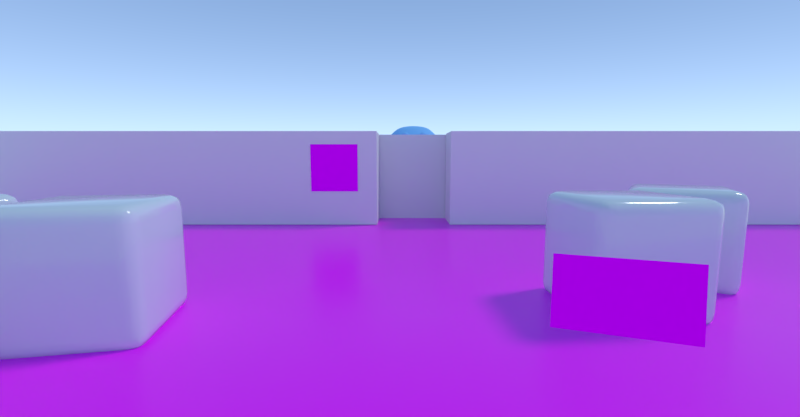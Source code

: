 # Source: ui_script3d.blend  (saved by Blender 2.93.20; exported with 4.5.12 LTS)
import bpy
from mathutils import Matrix  # noqa: F401  (used for matrix-valued properties, if any)

bpy.ops.wm.read_factory_settings(use_empty=True)
scene = bpy.context.scene
scene.name = 'Scene'

# ---- collections
col_collection_1 = bpy.data.collections.new('Collection 1'); scene.collection.children.link(col_collection_1)

# ---- images (referenced by path relative to the original .blend; pixels are not part of the script)
import os
ASSET_DIR = os.environ.get("B2B_ASSET_DIR", "")  # directory of the original .blend (textures are referenced by path, not embedded)
HERE = os.path.dirname(os.path.abspath(__file__))  # packed textures are extracted next to this script under _unpacked/

def load_image(name, relpath, width, height, colorspace="sRGB"):
    """Load a texture the original file referenced (path relative to the .blend, or extracted next to this script)."""
    p = next((c for c in (os.path.join(HERE, relpath), os.path.join(ASSET_DIR, relpath)) if relpath and os.path.exists(c)), "")
    if p:
        img = bpy.data.images.load(p, check_existing=True)
        img.name = name
    else:  # same state as the original file: an image datablock whose file is absent (Cycles renders it pink)
        img = bpy.data.images.new(name, width, height)
        img.source = "FILE"
        img.filepath = "//" + (relpath or name)
    img.colorspace_settings.name = colorspace
    return img
img_checker_png = load_image('checker.png', 'checker.png', 1024, 1024, 'sRGB')
img_checker_rough_png = load_image('checker_rough.png', 'checker_rough.png', 1024, 1024, 'sRGB')
img_dummy_jpg = load_image('dummy.jpg', 'Assets/dummy.jpg', 1024, 1024, 'sRGB')
img_test_hdr = load_image('test.hdr', 'test.hdr', 1024, 1024, 'Linear Rec.709')

# ---- materials (node trees are filled in below, after node groups)
mat_material_001 = bpy.data.materials.new('Material.001')
mat_material_001.alpha_threshold = 0.0
mat_material_001.use_transparent_shadow = False
mat_material_001.roughness = 0.5
mat_materialui = bpy.data.materials.new('MaterialUI')
mat_materialui.alpha_threshold = 0.0
mat_materialui.use_transparent_shadow = False
mat_materialui.roughness = 0.5
mat_cube = bpy.data.materials.new('Cube')
mat_cube.alpha_threshold = 0.0
mat_cube.use_transparent_shadow = False
mat_cube.roughness = 0.5
mat_material_005 = bpy.data.materials.new('Material.005')
mat_material_005.alpha_threshold = 0.0
mat_material_005.use_transparent_shadow = False
mat_material_005.roughness = 0.5
mat_material = bpy.data.materials.new('Material')
mat_material.alpha_threshold = 0.0
mat_material.use_transparent_shadow = False
mat_material.roughness = 0.5

# ---- material node trees
mat_material_001.use_nodes = True; mat_material_001.node_tree.nodes.clear()
_N = mat_material_001.node_tree.nodes; _L = mat_material_001.node_tree.links
n0 = _N.new('ShaderNodeOutputMaterial'); n0.name = 'Material Output'; n0.location = (300, 300)
n1 = _N.new('ShaderNodeBsdfDiffuse'); n1.name = 'Diffuse BSDF'; n1.location = (10, 300)
n1.inputs[0].default_value = (0.2662, 0.6072, 1.0, 1.0)
_L.new(n1.outputs[0], n0.inputs[0])
n0.is_active_output = True
mat_materialui.use_nodes = True; mat_materialui.node_tree.nodes.clear()
_N = mat_materialui.node_tree.nodes; _L = mat_materialui.node_tree.links
n0 = _N.new('ShaderNodeOutputMaterial'); n0.name = 'Material Output'; n0.location = (300, 300)
n1 = _N.new('ShaderNodeBsdfDiffuse'); n1.name = 'Diffuse BSDF'; n1.location = (10, 300)
n2 = _N.new('ShaderNodeTexImage'); n2.name = 'Image Texture'; n2.location = (-353, 336)
_L.new(n1.outputs[0], n0.inputs[0])
_L.new(n2.outputs[0], n1.inputs[0])
n0.is_active_output = True
mat_cube.use_nodes = True; mat_cube.node_tree.nodes.clear()
_N = mat_cube.node_tree.nodes; _L = mat_cube.node_tree.links
n0 = _N.new('ShaderNodeOutputMaterial'); n0.name = 'Material Output'; n0.location = (300, 300)
n1 = _N.new('ShaderNodeBsdfPrincipled'); n1.name = 'Principled BSDF'; n1.location = (-81, 422)
n1.distribution = 'GGX'
n1.subsurface_method = 'BURLEY'
n1.inputs[0].default_value = (0.7033, 0.776, 0.7991, 1.0)
n1.inputs[2].default_value = 0.1
n1.inputs[3].default_value = 1.45
n1.inputs[27].default_value = (0.0, 0.0, 0.0, 1.0)
n1.inputs[28].default_value = 1.0
_L.new(n1.outputs[0], n0.inputs[0])
n0.is_active_output = True
mat_material_005.use_nodes = True; mat_material_005.node_tree.nodes.clear()
_N = mat_material_005.node_tree.nodes; _L = mat_material_005.node_tree.links
n0 = _N.new('ShaderNodeTexImage'); n0.name = 'Image Texture.001'; n0.location = (-438, 265)
n0.width = 165
n0.image = img_checker_png
n0.interpolation = 'Smart'
n1 = _N.new('ShaderNodeBsdfPrincipled'); n1.name = 'Principled BSDF'; n1.location = (-5, 343)
n1.distribution = 'GGX'
n1.subsurface_method = 'BURLEY'
n1.inputs[3].default_value = 1.45
n1.inputs[27].default_value = (0.0, 0.0, 0.0, 1.0)
n1.inputs[28].default_value = 1.0
n2 = _N.new('ShaderNodeOutputMaterial'); n2.name = 'Material Output'; n2.location = (308, 370)
n3 = _N.new('ShaderNodeTexImage'); n3.name = 'Image Texture'; n3.location = (-249, 107)
n3.width = 156
n3.image = img_checker_rough_png
n3.interpolation = 'Smart'
_L.new(n0.outputs[0], n1.inputs[0])
_L.new(n3.outputs[0], n1.inputs[2])
_L.new(n1.outputs[0], n2.inputs[0])
n2.is_active_output = True
mat_material.use_nodes = True; mat_material.node_tree.nodes.clear()
_N = mat_material.node_tree.nodes; _L = mat_material.node_tree.links
n0 = _N.new('ShaderNodeOutputMaterial'); n0.name = 'Material Output'; n0.location = (300, 300)
n1 = _N.new('ShaderNodeBsdfDiffuse'); n1.name = 'Diffuse BSDF'; n1.location = (10, 300)
n2 = _N.new('ShaderNodeTexImage'); n2.name = 'Image Texture'; n2.location = (-203, 311)
n2.width = 140
n2.image = img_dummy_jpg
_L.new(n1.outputs[0], n0.inputs[0])
_L.new(n2.outputs[0], n1.inputs[0])
n0.is_active_output = True

# ---- world
world_world = bpy.data.worlds.new('World'); scene.world = world_world
world_world.use_nodes = True; world_world.node_tree.nodes.clear()
_N = world_world.node_tree.nodes; _L = world_world.node_tree.links
n0 = _N.new('ShaderNodeOutputWorld'); n0.name = 'World Output'; n0.location = (300, 300)
n1 = _N.new('ShaderNodeBackground'); n1.name = 'Background'; n1.location = (10, 300)
n1.inputs[1].default_value = 4.0
n2 = _N.new('ShaderNodeTexEnvironment'); n2.name = 'Environment Texture'; n2.location = (-291, 79)
n2.width = 140
n2.image = img_test_hdr
n3 = _N.new('ShaderNodeTexSky'); n3.name = 'Sky Texture'; n3.location = (-288, 343)
n3.sky_type = 'HOSEK_WILKIE'
n3.sun_elevation = 1.571
_L.new(n1.outputs[0], n0.inputs[0])
_L.new(n3.outputs[0], n1.inputs[0])
n0.is_active_output = True
world_world.color = (0.05088, 0.05088, 0.05088)
world_world.use_sun_shadow = False
world_world.sun_shadow_jitter_overblur = 0.0
world_world.cycles.sampling_method = 'MANUAL'

# ---- cameras
cam_camera = bpy.data.cameras.new('Camera')
cam_camera.clip_end = 100.0
cam_camera.lens = 16.0
cam_camera.sensor_width = 32.0
cam_camera.sensor_height = 18.0
cam_camera.ortho_scale = 7.314
cam_camera.dof.focus_distance = 0.0
cam_camera.dof.aperture_fstop = 128.0

# ---- lights
light_lamp = bpy.data.lights.new('Lamp', 'SUN')
light_lamp.transmission_factor = 0.0
light_lamp.cutoff_distance = 30.0
light_lamp.angle = 0.1993
light_lamp.energy = 1.0
light_lamp.shadow_buffer_clip_start = 1.001
light_lamp.shadow_soft_size = 0.1
light_lamp.shadow_cascade_max_distance = 1000.0

# ---- meshes
me_suzanne = bpy.data.meshes.new('Suzanne')
me_suzanne.from_pydata([(0.4375, -0.7656, 0.1641), (-0.4375, -0.7656, 0.1641), (0.5, -0.6875, 0.09375), (-0.5, -0.6875, 0.09375), (0.5469, -0.5781, 0.05469), (-0.5469, -0.5781, 0.05469), (0.3516, -0.6172, -0.02344), (-0.3516, -0.6172, -0.02344), (0.3516, -0.7188, 0.03125), (-0.3516, -0.7188, 0.03125), (0.3516, -0.7812, 0.1328), (-0.3516, -0.7812, 0.1328), (0.2734, -0.7969, 0.1641), (-0.2734, -0.7969, 0.1641), (0.2031, -0.7422, 0.09375), (-0.2031, -0.7422, 0.09375), (0.1562, -0.6484, 0.05469), (-0.1562, -0.6484, 0.05469), (0.07812, -0.6562, 0.2422), (-0.07812, -0.6562, 0.2422), (0.1406, -0.7422, 0.2422), (-0.1406, -0.7422, 0.2422), (0.2422, -0.7969, 0.2422), (-0.2422, -0.7969, 0.2422), (0.2734, -0.7969, 0.3281), (-0.2734, -0.7969, 0.3281), (0.2031, -0.7422, 0.3906), (-0.2031, -0.7422, 0.3906), (0.1562, -0.6484, 0.4375), (-0.1562, -0.6484, 0.4375), (0.3516, -0.6172, 0.5156), (-0.3516, -0.6172, 0.5156), (0.3516, -0.7188, 0.4531), (-0.3516, -0.7188, 0.4531), (0.3516, -0.7812, 0.3594), (-0.3516, -0.7812, 0.3594), (0.4375, -0.7656, 0.3281), (-0.4375, -0.7656, 0.3281), (0.5, -0.6875, 0.3906), (-0.5, -0.6875, 0.3906), (0.5469, -0.5781, 0.4375), (-0.5469, -0.5781, 0.4375), (0.625, -0.5625, 0.2422), (-0.625, -0.5625, 0.2422), (0.5625, -0.6719, 0.2422), (-0.5625, -0.6719, 0.2422), (0.4688, -0.7578, 0.2422), (-0.4688, -0.7578, 0.2422), (0.4766, -0.7734, 0.2422), (-0.4766, -0.7734, 0.2422), (0.4453, -0.7812, 0.3359), (-0.4453, -0.7812, 0.3359), (0.3516, -0.8047, 0.375), (-0.3516, -0.8047, 0.375), (0.2656, -0.8203, 0.3359), (-0.2656, -0.8203, 0.3359), (0.2266, -0.8203, 0.2422), (-0.2266, -0.8203, 0.2422), (0.2656, -0.8203, 0.1562), (-0.2656, -0.8203, 0.1562), (0.3516, -0.8281, 0.2422), (-0.3516, -0.8281, 0.2422), (0.3516, -0.8047, 0.1172), (-0.3516, -0.8047, 0.1172), (0.4453, -0.7812, 0.1562), (-0.4453, -0.7812, 0.1562), (0.0, -0.7422, 0.4297), (0.0, -0.8203, 0.3516), (0.0, -0.7344, -0.6797), (0.0, -0.7812, -0.3203), (0.0, -0.7969, -0.1875), (0.0, -0.7188, -0.7734), (0.0, -0.6016, 0.4062), (0.0, -0.5703, 0.5703), (0.0, 0.5469, 0.8984), (0.0, 0.8516, 0.5625), (0.0, 0.8281, 0.07031), (0.0, 0.3516, -0.3828), (0.2031, -0.5625, -0.1875), (-0.2031, -0.5625, -0.1875), (0.3125, -0.5703, -0.4375), (-0.3125, -0.5703, -0.4375), (0.3516, -0.5703, -0.6953), (-0.3516, -0.5703, -0.6953), (0.3672, -0.5312, -0.8906), (-0.3672, -0.5312, -0.8906), (0.3281, -0.5234, -0.9453), (-0.3281, -0.5234, -0.9453), (0.1797, -0.5547, -0.9688), (-0.1797, -0.5547, -0.9688), (0.0, -0.5781, -0.9844), (0.4375, -0.5312, -0.1406), (-0.4375, -0.5312, -0.1406), (0.6328, -0.5391, -0.03906), (-0.6328, -0.5391, -0.03906), (0.8281, -0.4453, 0.1484), (-0.8281, -0.4453, 0.1484), (0.8594, -0.5938, 0.4297), (-0.8594, -0.5938, 0.4297), (0.7109, -0.625, 0.4844), (-0.7109, -0.625, 0.4844), (0.4922, -0.6875, 0.6016), (-0.4922, -0.6875, 0.6016), (0.3203, -0.7344, 0.7578), (-0.3203, -0.7344, 0.7578), (0.1562, -0.7578, 0.7188), (-0.1562, -0.7578, 0.7188), (0.0625, -0.75, 0.4922), (-0.0625, -0.75, 0.4922), (0.1641, -0.7734, 0.4141), (-0.1641, -0.7734, 0.4141), (0.125, -0.7656, 0.3047), (-0.125, -0.7656, 0.3047), (0.2031, -0.7422, 0.09375), (-0.2031, -0.7422, 0.09375), (0.375, -0.7031, 0.01562), (-0.375, -0.7031, 0.01562), (0.4922, -0.6719, 0.0625), (-0.4922, -0.6719, 0.0625), (0.625, -0.6484, 0.1875), (-0.625, -0.6484, 0.1875), (0.6406, -0.6484, 0.2969), (-0.6406, -0.6484, 0.2969), (0.6016, -0.6641, 0.375), (-0.6016, -0.6641, 0.375), (0.4297, -0.7188, 0.4375), (-0.4297, -0.7188, 0.4375), (0.25, -0.7578, 0.4688), (-0.25, -0.7578, 0.4688), (0.0, -0.7344, -0.7656), (0.1094, -0.7344, -0.7188), (-0.1094, -0.7344, -0.7188), (0.1172, -0.7109, -0.8359), (-0.1172, -0.7109, -0.8359), (0.0625, -0.6953, -0.8828), (-0.0625, -0.6953, -0.8828), (0.0, -0.6875, -0.8906), (0.0, -0.75, -0.1953), (0.0, -0.7422, -0.1406), (0.1016, -0.7422, -0.1484), (-0.1016, -0.7422, -0.1484), (0.125, -0.75, -0.2266), (-0.125, -0.75, -0.2266), (0.08594, -0.7422, -0.2891), (-0.08594, -0.7422, -0.2891), (0.3984, -0.6719, -0.04688), (-0.3984, -0.6719, -0.04688), (0.6172, -0.625, 0.05469), (-0.6172, -0.625, 0.05469), (0.7266, -0.6016, 0.2031), (-0.7266, -0.6016, 0.2031), (0.7422, -0.6562, 0.375), (-0.7422, -0.6562, 0.375), (0.6875, -0.7266, 0.4141), (-0.6875, -0.7266, 0.4141), (0.4375, -0.7969, 0.5469), (-0.4375, -0.7969, 0.5469), (0.3125, -0.8359, 0.6406), (-0.3125, -0.8359, 0.6406), (0.2031, -0.8516, 0.6172), (-0.2031, -0.8516, 0.6172), (0.1016, -0.8438, 0.4297), (-0.1016, -0.8438, 0.4297), (0.125, -0.8125, -0.1016), (-0.125, -0.8125, -0.1016), (0.2109, -0.7109, -0.4453), (-0.2109, -0.7109, -0.4453), (0.25, -0.6875, -0.7031), (-0.25, -0.6875, -0.7031), (0.2656, -0.6641, -0.8203), (-0.2656, -0.6641, -0.8203), (0.2344, -0.6328, -0.9141), (-0.2344, -0.6328, -0.9141), (0.1641, -0.6328, -0.9297), (-0.1641, -0.6328, -0.9297), (0.0, -0.6406, -0.9453), (0.0, -0.7266, 0.04688), (0.0, -0.7656, 0.2109), (0.3281, -0.7422, 0.4766), (-0.3281, -0.7422, 0.4766), (0.1641, -0.75, 0.1406), (-0.1641, -0.75, 0.1406), (0.1328, -0.7578, 0.2109), (-0.1328, -0.7578, 0.2109), (0.1172, -0.7344, -0.6875), (-0.1172, -0.7344, -0.6875), (0.07812, -0.75, -0.4453), (-0.07812, -0.75, -0.4453), (0.0, -0.75, -0.4453), (0.0, -0.7422, -0.3281), (0.09375, -0.7812, -0.2734), (-0.09375, -0.7812, -0.2734), (0.1328, -0.7969, -0.2266), (-0.1328, -0.7969, -0.2266), (0.1094, -0.7812, -0.1328), (-0.1094, -0.7812, -0.1328), (0.03906, -0.7812, -0.125), (-0.03906, -0.7812, -0.125), (0.0, -0.8281, -0.2031), (0.04688, -0.8125, -0.1484), (-0.04688, -0.8125, -0.1484), (0.09375, -0.8125, -0.1562), (-0.09375, -0.8125, -0.1562), (0.1094, -0.8281, -0.2266), (-0.1094, -0.8281, -0.2266), (0.07812, -0.8047, -0.25), (-0.07812, -0.8047, -0.25), (0.0, -0.8047, -0.2891), (0.2578, -0.5547, -0.3125), (-0.2578, -0.5547, -0.3125), (0.1641, -0.7109, -0.2422), (-0.1641, -0.7109, -0.2422), (0.1797, -0.7109, -0.3125), (-0.1797, -0.7109, -0.3125), (0.2344, -0.5547, -0.25), (-0.2344, -0.5547, -0.25), (0.0, -0.6875, -0.875), (0.04688, -0.6875, -0.8672), (-0.04688, -0.6875, -0.8672), (0.09375, -0.7109, -0.8203), (-0.09375, -0.7109, -0.8203), (0.09375, -0.7266, -0.7422), (-0.09375, -0.7266, -0.7422), (0.0, -0.6562, -0.7812), (0.09375, -0.6641, -0.75), (-0.09375, -0.6641, -0.75), (0.09375, -0.6406, -0.8125), (-0.09375, -0.6406, -0.8125), (0.04688, -0.6328, -0.8516), (-0.04688, -0.6328, -0.8516), (0.0, -0.6328, -0.8594), (0.1719, -0.7812, 0.2188), (-0.1719, -0.7812, 0.2188), (0.1875, -0.7734, 0.1562), (-0.1875, -0.7734, 0.1562), (0.3359, -0.7578, 0.4297), (-0.3359, -0.7578, 0.4297), (0.2734, -0.7734, 0.4219), (-0.2734, -0.7734, 0.4219), (0.4219, -0.7734, 0.3984), (-0.4219, -0.7734, 0.3984), (0.5625, -0.6953, 0.3516), (-0.5625, -0.6953, 0.3516), (0.5859, -0.6875, 0.2891), (-0.5859, -0.6875, 0.2891), (0.5781, -0.6797, 0.1953), (-0.5781, -0.6797, 0.1953), (0.4766, -0.7188, 0.1016), (-0.4766, -0.7188, 0.1016), (0.375, -0.7422, 0.0625), (-0.375, -0.7422, 0.0625), (0.2266, -0.7812, 0.1094), (-0.2266, -0.7812, 0.1094), (0.1797, -0.7812, 0.2969), (-0.1797, -0.7812, 0.2969), (0.2109, -0.7812, 0.375), (-0.2109, -0.7812, 0.375), (0.2344, -0.7578, 0.3594), (-0.2344, -0.7578, 0.3594), (0.1953, -0.7578, 0.2969), (-0.1953, -0.7578, 0.2969), (0.2422, -0.7578, 0.125), (-0.2422, -0.7578, 0.125), (0.375, -0.7266, 0.08594), (-0.375, -0.7266, 0.08594), (0.4609, -0.7031, 0.1172), (-0.4609, -0.7031, 0.1172), (0.5469, -0.6719, 0.2109), (-0.5469, -0.6719, 0.2109), (0.5547, -0.6719, 0.2812), (-0.5547, -0.6719, 0.2812), (0.5312, -0.6797, 0.3359), (-0.5312, -0.6797, 0.3359), (0.4141, -0.75, 0.3906), (-0.4141, -0.75, 0.3906), (0.2812, -0.7656, 0.3984), (-0.2812, -0.7656, 0.3984), (0.3359, -0.75, 0.4062), (-0.3359, -0.75, 0.4062), (0.2031, -0.75, 0.1719), (-0.2031, -0.75, 0.1719), (0.1953, -0.75, 0.2266), (-0.1953, -0.75, 0.2266), (0.1094, -0.6094, 0.4609), (-0.1094, -0.6094, 0.4609), (0.1953, -0.6172, 0.6641), (-0.1953, -0.6172, 0.6641), (0.3359, -0.5938, 0.6875), (-0.3359, -0.5938, 0.6875), (0.4844, -0.5547, 0.5547), (-0.4844, -0.5547, 0.5547), (0.6797, -0.4922, 0.4531), (-0.6797, -0.4922, 0.4531), (0.7969, -0.4609, 0.4062), (-0.7969, -0.4609, 0.4062), (0.7734, -0.375, 0.1641), (-0.7734, -0.375, 0.1641), (0.6016, -0.4141, 0.0), (-0.6016, -0.4141, 0.0), (0.4375, -0.4688, -0.09375), (-0.4375, -0.4688, -0.09375), (0.0, -0.2891, 0.8984), (0.0, 0.07812, 0.9844), (0.0, 0.6719, -0.1953), (0.0, -0.1875, -0.4609), (0.0, -0.4609, -0.9766), (0.0, -0.3438, -0.8047), (0.0, -0.3203, -0.5703), (0.0, -0.2812, -0.4844), (0.8516, -0.05469, 0.2344), (-0.8516, -0.05469, 0.2344), (0.8594, 0.04688, 0.3203), (-0.8594, 0.04688, 0.3203), (0.7734, 0.4375, 0.2656), (-0.7734, 0.4375, 0.2656), (0.4609, 0.7031, 0.4375), (-0.4609, 0.7031, 0.4375), (0.7344, -0.07031, -0.04688), (-0.7344, -0.07031, -0.04688), (0.5938, 0.1641, -0.125), (-0.5938, 0.1641, -0.125), (0.6406, 0.4297, -0.007812), (-0.6406, 0.4297, -0.007812), (0.3359, 0.6641, 0.05469), (-0.3359, 0.6641, 0.05469), (0.2344, -0.4062, -0.3516), (-0.2344, -0.4062, -0.3516), (0.1797, -0.2578, -0.4141), (-0.1797, -0.2578, -0.4141), (0.2891, -0.3828, -0.7109), (-0.2891, -0.3828, -0.7109), (0.25, -0.3906, -0.5), (-0.25, -0.3906, -0.5), (0.3281, -0.3984, -0.9141), (-0.3281, -0.3984, -0.9141), (0.1406, -0.3672, -0.7578), (-0.1406, -0.3672, -0.7578), (0.125, -0.3594, -0.5391), (-0.125, -0.3594, -0.5391), (0.1641, -0.4375, -0.9453), (-0.1641, -0.4375, -0.9453), (0.2188, -0.4297, -0.2812), (-0.2188, -0.4297, -0.2812), (0.2109, -0.4688, -0.2266), (-0.2109, -0.4688, -0.2266), (0.2031, -0.5, -0.1719), (-0.2031, -0.5, -0.1719), (0.2109, -0.1641, -0.3906), (-0.2109, -0.1641, -0.3906), (0.2969, 0.2656, -0.3125), (-0.2969, 0.2656, -0.3125), (0.3438, 0.5391, -0.1484), (-0.3438, 0.5391, -0.1484), (0.4531, 0.3828, 0.8672), (-0.4531, 0.3828, 0.8672), (0.4531, 0.07031, 0.9297), (-0.4531, 0.07031, 0.9297), (0.4531, -0.2344, 0.8516), (-0.4531, -0.2344, 0.8516), (0.4609, -0.4297, 0.5234), (-0.4609, -0.4297, 0.5234), (0.7266, -0.3359, 0.4062), (-0.7266, -0.3359, 0.4062), (0.6328, -0.2812, 0.4531), (-0.6328, -0.2812, 0.4531), (0.6406, -0.05469, 0.7031), (-0.6406, -0.05469, 0.7031), (0.7969, -0.125, 0.5625), (-0.7969, -0.125, 0.5625), (0.7969, 0.1172, 0.6172), (-0.7969, 0.1172, 0.6172), (0.6406, 0.1953, 0.75), (-0.6406, 0.1953, 0.75), (0.6406, 0.4453, 0.6797), (-0.6406, 0.4453, 0.6797), (0.7969, 0.3594, 0.5391), (-0.7969, 0.3594, 0.5391), (0.6172, 0.5859, 0.3281), (-0.6172, 0.5859, 0.3281), (0.4844, 0.5469, 0.02344), (-0.4844, 0.5469, 0.02344), (0.8203, 0.2031, 0.3281), (-0.8203, 0.2031, 0.3281), (0.4062, -0.1484, -0.1719), (-0.4062, -0.1484, -0.1719), (0.4297, 0.2109, -0.1953), (-0.4297, 0.2109, -0.1953), (0.8906, 0.2344, 0.4062), (-0.8906, 0.2344, 0.4062), (0.7734, 0.125, -0.1406), (-0.7734, 0.125, -0.1406), (1.039, 0.3281, -0.1016), (-1.039, 0.3281, -0.1016), (1.281, 0.4297, 0.05469), (-1.281, 0.4297, 0.05469), (1.352, 0.4219, 0.3203), (-1.352, 0.4219, 0.3203), (1.234, 0.4219, 0.5078), (-1.234, 0.4219, 0.5078), (1.023, 0.3125, 0.4766), (-1.023, 0.3125, 0.4766), (1.016, 0.2891, 0.4141), (-1.016, 0.2891, 0.4141), (1.188, 0.3906, 0.4375), (-1.188, 0.3906, 0.4375), (1.266, 0.4062, 0.2891), (-1.266, 0.4062, 0.2891), (1.211, 0.4062, 0.07812), (-1.211, 0.4062, 0.07812), (1.031, 0.3047, -0.03906), (-1.031, 0.3047, -0.03906), (0.8281, 0.1328, -0.07031), (-0.8281, 0.1328, -0.07031), (0.9219, 0.2188, 0.3594), (-0.9219, 0.2188, 0.3594), (0.9453, 0.2891, 0.3047), (-0.9453, 0.2891, 0.3047), (0.8828, 0.2109, -0.02344), (-0.8828, 0.2109, -0.02344), (1.039, 0.3672, 0.0), (-1.039, 0.3672, 0.0), (1.188, 0.4453, 0.09375), (-1.188, 0.4453, 0.09375), (1.234, 0.4453, 0.25), (-1.234, 0.4453, 0.25), (1.172, 0.4375, 0.3594), (-1.172, 0.4375, 0.3594), (1.023, 0.3594, 0.3438), (-1.023, 0.3594, 0.3438), (0.8438, 0.2109, 0.2891), (-0.8438, 0.2109, 0.2891), (0.8359, 0.2734, 0.1719), (-0.8359, 0.2734, 0.1719), (0.7578, 0.2734, 0.09375), (-0.7578, 0.2734, 0.09375), (0.8203, 0.2734, 0.08594), (-0.8203, 0.2734, 0.08594), (0.8438, 0.2734, 0.01562), (-0.8438, 0.2734, 0.01562), (0.8125, 0.2734, -0.01562), (-0.8125, 0.2734, -0.01562), (0.7266, 0.07031, 0.0), (-0.7266, 0.07031, 0.0), (0.7188, 0.1719, -0.02344), (-0.7188, 0.1719, -0.02344), (0.7188, 0.1875, 0.03906), (-0.7188, 0.1875, 0.03906), (0.7969, 0.2109, 0.2031), (-0.7969, 0.2109, 0.2031), (0.8906, 0.2656, 0.2422), (-0.8906, 0.2656, 0.2422), (0.8906, 0.3203, 0.2344), (-0.8906, 0.3203, 0.2344), (0.8125, 0.3203, -0.01562), (-0.8125, 0.3203, -0.01562), (0.8516, 0.3203, 0.01562), (-0.8516, 0.3203, 0.01562), (0.8281, 0.3203, 0.07812), (-0.8281, 0.3203, 0.07812), (0.7656, 0.3203, 0.09375), (-0.7656, 0.3203, 0.09375), (0.8438, 0.3203, 0.1719), (-0.8438, 0.3203, 0.1719), (1.039, 0.4141, 0.3281), (-1.039, 0.4141, 0.3281), (1.188, 0.4844, 0.3438), (-1.188, 0.4844, 0.3438), (1.258, 0.4922, 0.2422), (-1.258, 0.4922, 0.2422), (1.211, 0.4844, 0.08594), (-1.211, 0.4844, 0.08594), (1.047, 0.4219, 0.0), (-1.047, 0.4219, 0.0), (0.8828, 0.2656, -0.01562), (-0.8828, 0.2656, -0.01562), (0.9531, 0.3438, 0.2891), (-0.9531, 0.3438, 0.2891), (0.8906, 0.3281, 0.1094), (-0.8906, 0.3281, 0.1094), (0.9375, 0.3359, 0.0625), (-0.9375, 0.3359, 0.0625), (1.0, 0.3672, 0.125), (-1.0, 0.3672, 0.125), (0.9609, 0.3516, 0.1719), (-0.9609, 0.3516, 0.1719), (1.016, 0.375, 0.2344), (-1.016, 0.375, 0.2344), (1.055, 0.3828, 0.1875), (-1.055, 0.3828, 0.1875), (1.109, 0.3906, 0.2109), (-1.109, 0.3906, 0.2109), (1.086, 0.3906, 0.2734), (-1.086, 0.3906, 0.2734), (1.023, 0.4844, 0.4375), (-1.023, 0.4844, 0.4375), (1.25, 0.5469, 0.4688), (-1.25, 0.5469, 0.4688), (1.367, 0.5, 0.2969), (-1.367, 0.5, 0.2969), (1.312, 0.5312, 0.05469), (-1.312, 0.5312, 0.05469), (1.039, 0.4922, -0.08594), (-1.039, 0.4922, -0.08594), (0.7891, 0.3281, -0.125), (-0.7891, 0.3281, -0.125), (0.8594, 0.3828, 0.3828), (-0.8594, 0.3828, 0.3828)], [], [(46, 0, 2, 44), (3, 1, 47, 45), (44, 2, 4, 42), (5, 3, 45, 43), (2, 8, 6, 4), (7, 9, 3, 5), (0, 10, 8, 2), (9, 11, 1, 3), (10, 12, 14, 8), (15, 13, 11, 9), (8, 14, 16, 6), (17, 15, 9, 7), (14, 20, 18, 16), (19, 21, 15, 17), (12, 22, 20, 14), (21, 23, 13, 15), (22, 24, 26, 20), (27, 25, 23, 21), (20, 26, 28, 18), (29, 27, 21, 19), (26, 32, 30, 28), (31, 33, 27, 29), (24, 34, 32, 26), (33, 35, 25, 27), (34, 36, 38, 32), (39, 37, 35, 33), (32, 38, 40, 30), (41, 39, 33, 31), (38, 44, 42, 40), (43, 45, 39, 41), (36, 46, 44, 38), (45, 47, 37, 39), (46, 36, 50, 48), (51, 37, 47, 49), (36, 34, 52, 50), (53, 35, 37, 51), (34, 24, 54, 52), (55, 25, 35, 53), (24, 22, 56, 54), (57, 23, 25, 55), (22, 12, 58, 56), (59, 13, 23, 57), (12, 10, 62, 58), (63, 11, 13, 59), (10, 0, 64, 62), (65, 1, 11, 63), (0, 46, 48, 64), (49, 47, 1, 65), (60, 64, 48), (49, 65, 61), (62, 64, 60), (61, 65, 63), (60, 58, 62), (63, 59, 61), (60, 56, 58), (59, 57, 61), (60, 54, 56), (57, 55, 61), (60, 52, 54), (55, 53, 61), (60, 50, 52), (53, 51, 61), (60, 48, 50), (51, 49, 61), (88, 173, 175, 90), (175, 174, 89, 90), (86, 171, 173, 88), (174, 172, 87, 89), (84, 169, 171, 86), (172, 170, 85, 87), (82, 167, 169, 84), (170, 168, 83, 85), (80, 165, 167, 82), (168, 166, 81, 83), (78, 91, 145, 163), (146, 92, 79, 164), (91, 93, 147, 145), (148, 94, 92, 146), (93, 95, 149, 147), (150, 96, 94, 148), (95, 97, 151, 149), (152, 98, 96, 150), (97, 99, 153, 151), (154, 100, 98, 152), (99, 101, 155, 153), (156, 102, 100, 154), (101, 103, 157, 155), (158, 104, 102, 156), (103, 105, 159, 157), (160, 106, 104, 158), (105, 107, 161, 159), (162, 108, 106, 160), (107, 66, 67, 161), (67, 66, 108, 162), (109, 127, 159, 161), (160, 128, 110, 162), (127, 178, 157, 159), (158, 179, 128, 160), (125, 155, 157, 178), (158, 156, 126, 179), (123, 153, 155, 125), (156, 154, 124, 126), (121, 151, 153, 123), (154, 152, 122, 124), (119, 149, 151, 121), (152, 150, 120, 122), (117, 147, 149, 119), (150, 148, 118, 120), (115, 145, 147, 117), (148, 146, 116, 118), (113, 163, 145, 115), (146, 164, 114, 116), (113, 180, 176, 163), (176, 181, 114, 164), (109, 161, 67, 111), (67, 162, 110, 112), (111, 67, 177, 182), (177, 67, 112, 183), (176, 180, 182, 177), (183, 181, 176, 177), (134, 136, 175, 173), (175, 136, 135, 174), (132, 134, 173, 171), (174, 135, 133, 172), (130, 132, 171, 169), (172, 133, 131, 170), (165, 186, 184, 167), (185, 187, 166, 168), (130, 169, 167, 184), (168, 170, 131, 185), (143, 189, 188, 186), (188, 189, 144, 187), (184, 186, 188, 68), (188, 187, 185, 68), (129, 130, 184, 68), (185, 131, 129, 68), (141, 192, 190, 143), (191, 193, 142, 144), (139, 194, 192, 141), (193, 195, 140, 142), (138, 196, 194, 139), (195, 197, 138, 140), (137, 70, 196, 138), (197, 70, 137, 138), (189, 143, 190, 69), (191, 144, 189, 69), (69, 190, 205, 207), (206, 191, 69, 207), (70, 198, 199, 196), (200, 198, 70, 197), (196, 199, 201, 194), (202, 200, 197, 195), (194, 201, 203, 192), (204, 202, 195, 193), (192, 203, 205, 190), (206, 204, 193, 191), (198, 203, 201, 199), (202, 204, 198, 200), (198, 207, 205, 203), (206, 207, 198, 204), (138, 139, 163, 176), (164, 140, 138, 176), (139, 141, 210, 163), (211, 142, 140, 164), (141, 143, 212, 210), (213, 144, 142, 211), (143, 186, 165, 212), (166, 187, 144, 213), (80, 208, 212, 165), (213, 209, 81, 166), (208, 214, 210, 212), (211, 215, 209, 213), (78, 163, 210, 214), (211, 164, 79, 215), (130, 129, 71, 221), (71, 129, 131, 222), (132, 130, 221, 219), (222, 131, 133, 220), (134, 132, 219, 217), (220, 133, 135, 218), (136, 134, 217, 216), (218, 135, 136, 216), (216, 217, 228, 230), (229, 218, 216, 230), (217, 219, 226, 228), (227, 220, 218, 229), (219, 221, 224, 226), (225, 222, 220, 227), (221, 71, 223, 224), (223, 71, 222, 225), (223, 230, 228, 224), (229, 230, 223, 225), (224, 228, 226), (227, 229, 225), (182, 180, 233, 231), (234, 181, 183, 232), (111, 182, 231, 253), (232, 183, 112, 254), (109, 111, 253, 255), (254, 112, 110, 256), (180, 113, 251, 233), (252, 114, 181, 234), (113, 115, 249, 251), (250, 116, 114, 252), (115, 117, 247, 249), (248, 118, 116, 250), (117, 119, 245, 247), (246, 120, 118, 248), (119, 121, 243, 245), (244, 122, 120, 246), (121, 123, 241, 243), (242, 124, 122, 244), (123, 125, 239, 241), (240, 126, 124, 242), (125, 178, 235, 239), (236, 179, 126, 240), (178, 127, 237, 235), (238, 128, 179, 236), (127, 109, 255, 237), (256, 110, 128, 238), (237, 255, 257, 275), (258, 256, 238, 276), (235, 237, 275, 277), (276, 238, 236, 278), (239, 235, 277, 273), (278, 236, 240, 274), (241, 239, 273, 271), (274, 240, 242, 272), (243, 241, 271, 269), (272, 242, 244, 270), (245, 243, 269, 267), (270, 244, 246, 268), (247, 245, 267, 265), (268, 246, 248, 266), (249, 247, 265, 263), (266, 248, 250, 264), (251, 249, 263, 261), (264, 250, 252, 262), (233, 251, 261, 279), (262, 252, 234, 280), (255, 253, 259, 257), (260, 254, 256, 258), (253, 231, 281, 259), (282, 232, 254, 260), (231, 233, 279, 281), (280, 234, 232, 282), (66, 107, 283, 72), (284, 108, 66, 72), (107, 105, 285, 283), (286, 106, 108, 284), (105, 103, 287, 285), (288, 104, 106, 286), (103, 101, 289, 287), (290, 102, 104, 288), (101, 99, 291, 289), (292, 100, 102, 290), (99, 97, 293, 291), (294, 98, 100, 292), (97, 95, 295, 293), (296, 96, 98, 294), (95, 93, 297, 295), (298, 94, 96, 296), (93, 91, 299, 297), (300, 92, 94, 298), (307, 308, 327, 337), (328, 308, 307, 338), (306, 307, 337, 335), (338, 307, 306, 336), (305, 306, 335, 339), (336, 306, 305, 340), (88, 90, 305, 339), (305, 90, 89, 340), (86, 88, 339, 333), (340, 89, 87, 334), (84, 86, 333, 329), (334, 87, 85, 330), (82, 84, 329, 331), (330, 85, 83, 332), (329, 335, 337, 331), (338, 336, 330, 332), (329, 333, 339, 335), (340, 334, 330, 336), (325, 331, 337, 327), (338, 332, 326, 328), (80, 82, 331, 325), (332, 83, 81, 326), (208, 341, 343, 214), (344, 342, 209, 215), (80, 325, 341, 208), (342, 326, 81, 209), (78, 214, 343, 345), (344, 215, 79, 346), (78, 345, 299, 91), (300, 346, 79, 92), (76, 323, 351, 303), (352, 324, 76, 303), (303, 351, 349, 77), (350, 352, 303, 77), (77, 349, 347, 304), (348, 350, 77, 304), (304, 347, 327, 308), (328, 348, 304, 308), (325, 327, 347, 341), (348, 328, 326, 342), (295, 297, 317, 309), (318, 298, 296, 310), (75, 315, 323, 76), (324, 316, 75, 76), (301, 357, 355, 302), (356, 358, 301, 302), (302, 355, 353, 74), (354, 356, 302, 74), (74, 353, 315, 75), (316, 354, 74, 75), (291, 293, 361, 363), (362, 294, 292, 364), (363, 361, 367, 365), (368, 362, 364, 366), (365, 367, 369, 371), (370, 368, 366, 372), (371, 369, 375, 373), (376, 370, 372, 374), (313, 377, 373, 375), (374, 378, 314, 376), (315, 353, 373, 377), (374, 354, 316, 378), (353, 355, 371, 373), (372, 356, 354, 374), (355, 357, 365, 371), (366, 358, 356, 372), (357, 359, 363, 365), (364, 360, 358, 366), (289, 291, 363, 359), (364, 292, 290, 360), (73, 359, 357, 301), (358, 360, 73, 301), (283, 285, 287, 289), (288, 286, 284, 290), (283, 289, 359, 73), (360, 290, 284, 73), (72, 283, 73), (73, 284, 72), (293, 295, 309, 361), (310, 296, 294, 362), (309, 311, 367, 361), (368, 312, 310, 362), (311, 381, 369, 367), (370, 382, 312, 368), (313, 375, 369, 381), (370, 376, 314, 382), (347, 349, 385, 383), (386, 350, 348, 384), (317, 383, 385, 319), (386, 384, 318, 320), (297, 299, 383, 317), (384, 300, 298, 318), (299, 343, 341, 383), (342, 344, 300, 384), (341, 347, 383), (384, 348, 342), (299, 345, 343), (344, 346, 300), (313, 321, 379, 377), (380, 322, 314, 378), (315, 377, 379, 323), (380, 378, 316, 324), (319, 385, 379, 321), (380, 386, 320, 322), (349, 351, 379, 385), (380, 352, 350, 386), (323, 379, 351), (352, 380, 324), (399, 387, 413, 401), (414, 388, 400, 402), (399, 401, 403, 397), (404, 402, 400, 398), (397, 403, 405, 395), (406, 404, 398, 396), (395, 405, 407, 393), (408, 406, 396, 394), (393, 407, 409, 391), (410, 408, 394, 392), (391, 409, 411, 389), (412, 410, 392, 390), (409, 419, 417, 411), (418, 420, 410, 412), (407, 421, 419, 409), (420, 422, 408, 410), (405, 423, 421, 407), (422, 424, 406, 408), (403, 425, 423, 405), (424, 426, 404, 406), (401, 427, 425, 403), (426, 428, 402, 404), (401, 413, 415, 427), (416, 414, 402, 428), (317, 319, 443, 441), (444, 320, 318, 442), (319, 389, 411, 443), (412, 390, 320, 444), (309, 317, 441, 311), (442, 318, 310, 312), (381, 429, 413, 387), (414, 430, 382, 388), (411, 417, 439, 443), (440, 418, 412, 444), (437, 445, 443, 439), (444, 446, 438, 440), (433, 445, 437, 435), (438, 446, 434, 436), (431, 447, 445, 433), (446, 448, 432, 434), (429, 447, 431, 449), (432, 448, 430, 450), (413, 429, 449, 415), (450, 430, 414, 416), (311, 447, 429, 381), (430, 448, 312, 382), (311, 441, 445, 447), (446, 442, 312, 448), (441, 443, 445), (446, 444, 442), (415, 449, 451, 475), (452, 450, 416, 476), (449, 431, 461, 451), (462, 432, 450, 452), (431, 433, 459, 461), (460, 434, 432, 462), (433, 435, 457, 459), (458, 436, 434, 460), (435, 437, 455, 457), (456, 438, 436, 458), (437, 439, 453, 455), (454, 440, 438, 456), (439, 417, 473, 453), (474, 418, 440, 454), (427, 415, 475, 463), (476, 416, 428, 464), (425, 427, 463, 465), (464, 428, 426, 466), (423, 425, 465, 467), (466, 426, 424, 468), (421, 423, 467, 469), (468, 424, 422, 470), (419, 421, 469, 471), (470, 422, 420, 472), (417, 419, 471, 473), (472, 420, 418, 474), (457, 455, 479, 477), (480, 456, 458, 478), (477, 479, 481, 483), (482, 480, 478, 484), (483, 481, 487, 485), (488, 482, 484, 486), (485, 487, 489, 491), (490, 488, 486, 492), (463, 475, 485, 491), (486, 476, 464, 492), (451, 483, 485, 475), (486, 484, 452, 476), (451, 461, 477, 483), (478, 462, 452, 484), (457, 477, 461, 459), (462, 478, 458, 460), (453, 473, 479, 455), (480, 474, 454, 456), (471, 481, 479, 473), (480, 482, 472, 474), (469, 487, 481, 471), (482, 488, 470, 472), (467, 489, 487, 469), (488, 490, 468, 470), (465, 491, 489, 467), (490, 492, 466, 468), (463, 491, 465), (466, 492, 464), (391, 389, 503, 501), (504, 390, 392, 502), (393, 391, 501, 499), (502, 392, 394, 500), (395, 393, 499, 497), (500, 394, 396, 498), (397, 395, 497, 495), (498, 396, 398, 496), (399, 397, 495, 493), (496, 398, 400, 494), (387, 399, 493, 505), (494, 400, 388, 506), (493, 501, 503, 505), (504, 502, 494, 506), (493, 495, 499, 501), (500, 496, 494, 502), (495, 497, 499), (500, 498, 496), (313, 381, 387, 505), (388, 382, 314, 506), (313, 505, 503, 321), (504, 506, 314, 322), (319, 321, 503, 389), (504, 322, 320, 390)])
me_suzanne.polygons.foreach_set('use_smooth', [True] * 500)
me_suzanne.materials.append(mat_material_001)
me_suzanne.use_remesh_preserve_volume = False
me_suzanne.use_remesh_preserve_attributes = False
me_suzanne.use_mirror_vertex_groups = False
me_suzanne.update()
me_cube_003 = bpy.data.meshes.new('Cube.003')
me_cube_003.from_pydata([(-1.0, -1.0, -1.0), (-1.0, -1.0, 1.0), (-1.0, 1.0, -1.0), (-1.0, 1.0, 1.0), (1.0, -1.0, -1.0), (1.0, -1.0, 1.0), (1.0, 1.0, -1.0), (1.0, 1.0, 1.0)], [], [(0, 1, 3, 2), (2, 3, 7, 6), (6, 7, 5, 4), (4, 5, 1, 0), (2, 6, 4, 0), (7, 3, 1, 5)])
me_cube_003.use_remesh_preserve_volume = False
me_cube_003.use_remesh_preserve_attributes = False
me_cube_003.use_mirror_vertex_groups = False
me_cube_003.update()
me_cube_001 = bpy.data.meshes.new('Cube.001')
me_cube_001.from_pydata([(-1.0, -1.0, -1.0), (-1.0, -1.0, 1.0), (-1.0, 1.0, -1.0), (-1.0, 1.0, 1.0), (1.0, -1.0, -1.0), (1.0, -1.0, 1.0), (1.0, 1.0, -1.0), (1.0, 1.0, 1.0)], [], [(0, 1, 3, 2), (2, 3, 7, 6), (6, 7, 5, 4), (4, 5, 1, 0), (2, 6, 4, 0), (7, 3, 1, 5)])
me_cube_001.use_remesh_preserve_volume = False
me_cube_001.use_remesh_preserve_attributes = False
me_cube_001.use_mirror_vertex_groups = False
me_cube_001.update()
me_plane_003 = bpy.data.meshes.new('Plane.003')
me_plane_003.from_pydata([(-1.0, 4.371e-08, -1.0), (1.0, 4.371e-08, -1.0), (-1.0, -4.371e-08, 1.0), (1.0, -4.371e-08, 1.0)], [], [(0, 1, 3, 2)])
_uv = me_plane_003.uv_layers.new(name='UVMap')
_uv.uv.foreach_set('vector', [0.0001, 9.998e-05, 0.9999, 9.998e-05, 0.9999, 0.9999, 9.998e-05, 0.9999])
me_plane_003.materials.append(None)
me_plane_003.use_remesh_preserve_volume = False
me_plane_003.use_remesh_preserve_attributes = False
me_plane_003.use_mirror_vertex_groups = False
me_plane_003.update()
me_cube_008 = bpy.data.meshes.new('Cube.008')
me_cube_008.from_pydata([(-0.9833, -0.741, -0.741), (-0.9643, -0.8444, -0.7403), (-0.9643, -0.7403, -0.8444), (-0.9491, -0.8419, -0.8419), (-0.9833, -0.741, 0.741), (-0.9643, -0.7403, 0.8444), (-0.9643, -0.8444, 0.7403), (-0.9491, -0.8419, 0.8419), (-0.9833, 0.741, 0.741), (-0.9643, 0.8444, 0.7403), (-0.9643, 0.7403, 0.8444), (-0.9491, 0.8419, 0.8419), (-0.9833, 0.741, -0.741), (-0.9643, 0.7403, -0.8444), (-0.9643, 0.8444, -0.7403), (-0.9491, 0.8419, -0.8419), (-0.741, 0.9833, -0.741), (-0.8444, 0.9643, -0.7403), (-0.7403, 0.9643, -0.8444), (-0.8419, 0.9491, -0.8419), (-0.741, 0.9833, 0.741), (-0.7403, 0.9643, 0.8444), (-0.8444, 0.9643, 0.7403), (-0.8419, 0.9491, 0.8419), (0.741, 0.9833, 0.741), (0.8444, 0.9643, 0.7403), (0.7403, 0.9643, 0.8444), (0.8419, 0.9491, 0.8419), (0.741, 0.9833, -0.741), (0.7403, 0.9643, -0.8444), (0.8444, 0.9643, -0.7403), (0.8419, 0.9491, -0.8419), (0.9833, 0.741, -0.741), (0.9643, 0.8444, -0.7403), (0.9643, 0.7403, -0.8444), (0.9491, 0.8419, -0.8419), (0.9833, 0.741, 0.741), (0.9643, 0.7403, 0.8444), (0.9643, 0.8444, 0.7403), (0.9491, 0.8419, 0.8419), (0.9833, -0.741, 0.741), (0.9643, -0.8444, 0.7403), (0.9643, -0.7403, 0.8444), (0.9491, -0.8419, 0.8419), (0.9833, -0.741, -0.741), (0.9643, -0.7403, -0.8444), (0.9643, -0.8444, -0.7403), (0.9491, -0.8419, -0.8419), (0.741, -0.9833, -0.741), (0.8444, -0.9643, -0.7403), (0.7403, -0.9643, -0.8444), (0.8419, -0.9491, -0.8419), (0.741, -0.9833, 0.741), (0.7403, -0.9643, 0.8444), (0.8444, -0.9643, 0.7403), (0.8419, -0.9491, 0.8419), (-0.741, -0.9833, 0.741), (-0.8444, -0.9643, 0.7403), (-0.7403, -0.9643, 0.8444), (-0.8419, -0.9491, 0.8419), (-0.741, -0.9833, -0.741), (-0.7403, -0.9643, -0.8444), (-0.8444, -0.9643, -0.7403), (-0.8419, -0.9491, -0.8419), (-0.741, 0.741, -0.9833), (-0.7403, 0.8444, -0.9643), (-0.8444, 0.7403, -0.9643), (-0.8419, 0.8419, -0.9491), (0.741, 0.741, -0.9833), (0.8444, 0.7403, -0.9643), (0.7403, 0.8444, -0.9643), (0.8419, 0.8419, -0.9491), (0.741, -0.741, -0.9833), (0.7403, -0.8444, -0.9643), (0.8444, -0.7403, -0.9643), (0.8419, -0.8419, -0.9491), (-0.741, -0.741, -0.9833), (-0.8444, -0.7403, -0.9643), (-0.7403, -0.8444, -0.9643), (-0.8419, -0.8419, -0.9491), (0.741, 0.741, 0.9833), (0.7403, 0.8444, 0.9643), (0.8444, 0.7403, 0.9643), (0.8419, 0.8419, 0.9491), (-0.741, 0.741, 0.9833), (-0.8444, 0.7403, 0.9643), (-0.7403, 0.8444, 0.9643), (-0.8419, 0.8419, 0.9491), (-0.741, -0.741, 0.9833), (-0.7403, -0.8444, 0.9643), (-0.8444, -0.7403, 0.9643), (-0.8419, -0.8419, 0.9491), (0.741, -0.741, 0.9833), (0.8444, -0.7403, 0.9643), (0.7403, -0.8444, 0.9643), (0.8419, -0.8419, 0.9491), (-0.9132, 0.8386, -0.9132), (-0.9208, 0.7396, -0.9208), (-0.9208, -0.7396, -0.9208), (-0.9132, -0.8386, -0.9132), (-0.9132, -0.9132, -0.8386), (-0.9208, -0.9208, -0.7396), (-0.9208, -0.9208, 0.7396), (-0.9132, -0.9132, 0.8386), (-0.9132, -0.8386, 0.9132), (-0.9208, -0.7396, 0.9208), (-0.9208, 0.7396, 0.9208), (-0.9132, 0.8386, 0.9132), (-0.9132, 0.9132, 0.8386), (-0.9208, 0.9208, 0.7396), (-0.9208, 0.9208, -0.7396), (-0.9132, 0.9132, -0.8386), (0.8386, 0.9132, -0.9132), (0.7396, 0.9208, -0.9208), (-0.7396, 0.9208, -0.9208), (-0.8386, 0.9132, -0.9132), (-0.8386, 0.9132, 0.9132), (-0.7396, 0.9208, 0.9208), (0.7396, 0.9208, 0.9208), (0.8386, 0.9132, 0.9132), (0.9132, 0.9132, 0.8386), (0.9208, 0.9208, 0.7396), (0.9208, 0.9208, -0.7396), (0.9132, 0.9132, -0.8386), (0.9132, -0.8386, -0.9132), (0.9208, -0.7396, -0.9208), (0.9208, 0.7396, -0.9208), (0.9132, 0.8386, -0.9132), (0.9132, 0.8386, 0.9132), (0.9208, 0.7396, 0.9208), (0.9208, -0.7396, 0.9208), (0.9132, -0.8386, 0.9132), (0.9132, -0.9132, 0.8386), (0.9208, -0.9208, 0.7396), (0.9208, -0.9208, -0.7396), (0.9132, -0.9132, -0.8386), (-0.8386, -0.9132, -0.9132), (-0.7396, -0.9208, -0.9208), (0.7396, -0.9208, -0.9208), (0.8386, -0.9132, -0.9132), (0.8386, -0.9132, 0.9132), (0.7396, -0.9208, 0.9208), (-0.7396, -0.9208, 0.9208), (-0.8386, -0.9132, 0.9132), (-0.8991, -0.8991, -0.8991), (-0.8991, -0.8991, 0.8991), (-0.8991, 0.8991, -0.8991), (-0.8991, 0.8991, 0.8991), (0.8991, -0.8991, -0.8991), (0.8991, -0.8991, 0.8991), (0.8991, 0.8991, -0.8991), (0.8991, 0.8991, 0.8991)], [], [(21, 26, 24, 20), (109, 110, 14, 9), (0, 2, 3, 1), (1, 3, 100, 101), (66, 77, 98, 97), (2, 98, 99, 3), (3, 99, 144, 100), (0, 4, 8, 12), (49, 54, 52, 48), (18, 29, 113, 114), (4, 6, 7, 5), (5, 7, 104, 105), (6, 102, 103, 7), (7, 103, 145, 104), (121, 122, 30, 25), (8, 10, 11, 9), (9, 11, 108, 109), (10, 106, 107, 11), (11, 107, 147, 108), (85, 90, 88, 84), (16, 28, 29, 18), (12, 14, 15, 13), (13, 15, 96, 97), (14, 110, 111, 15), (15, 111, 146, 96), (40, 44, 32, 36), (48, 52, 56, 60), (117, 118, 26, 21), (41, 46, 44, 40), (16, 18, 19, 17), (17, 19, 111, 110), (129, 130, 42, 37), (18, 114, 115, 19), (19, 115, 146, 111), (48, 60, 61, 50), (137, 78, 73, 138), (37, 42, 40, 36), (20, 22, 23, 21), (21, 23, 116, 117), (22, 109, 108, 23), (23, 108, 147, 116), (57, 62, 60, 56), (125, 74, 69, 126), (24, 26, 27, 25), (25, 27, 120, 121), (26, 118, 119, 27), (27, 119, 151, 120), (65, 70, 68, 64), (28, 30, 31, 29), (29, 31, 112, 113), (30, 122, 123, 31), (31, 123, 150, 112), (16, 20, 24, 28), (9, 14, 12, 8), (101, 102, 6, 1), (32, 34, 35, 33), (33, 35, 123, 122), (105, 106, 10, 5), (34, 126, 127, 35), (35, 127, 150, 123), (141, 94, 89, 142), (36, 38, 39, 37), (37, 39, 128, 129), (38, 121, 120, 39), (39, 120, 151, 128), (1, 6, 4, 0), (40, 42, 43, 41), (41, 43, 132, 133), (42, 130, 131, 43), (43, 131, 149, 132), (0, 12, 13, 2), (44, 46, 47, 45), (45, 47, 124, 125), (85, 106, 105, 90), (46, 134, 135, 47), (47, 135, 148, 124), (53, 58, 56, 52), (33, 122, 121, 38), (33, 38, 36, 32), (48, 50, 51, 49), (49, 51, 135, 134), (50, 138, 139, 51), (51, 139, 148, 135), (133, 54, 49, 134), (52, 54, 55, 53), (53, 55, 140, 141), (54, 133, 132, 55), (55, 132, 149, 140), (17, 22, 20, 16), (25, 30, 28, 24), (56, 58, 59, 57), (57, 59, 103, 102), (58, 142, 143, 59), (59, 143, 145, 103), (34, 45, 125, 126), (60, 62, 63, 61), (61, 63, 136, 137), (117, 86, 81, 118), (62, 101, 100, 63), (63, 100, 144, 136), (89, 94, 92, 88), (113, 70, 65, 114), (69, 74, 72, 68), (64, 66, 67, 65), (65, 67, 115, 114), (66, 97, 96, 67), (67, 96, 146, 115), (82, 93, 130, 129), (68, 70, 71, 69), (69, 71, 127, 126), (101, 62, 57, 102), (70, 113, 112, 71), (71, 112, 150, 127), (88, 92, 80, 84), (32, 44, 45, 34), (72, 74, 75, 73), (73, 75, 139, 138), (74, 125, 124, 75), (75, 124, 148, 139), (41, 133, 134, 46), (81, 86, 84, 80), (76, 78, 79, 77), (77, 79, 99, 98), (141, 142, 58, 53), (78, 137, 136, 79), (79, 136, 144, 99), (64, 68, 72, 76), (80, 92, 93, 82), (64, 76, 77, 66), (80, 82, 83, 81), (81, 83, 119, 118), (82, 129, 128, 83), (83, 128, 151, 119), (5, 10, 8, 4), (84, 86, 87, 85), (85, 87, 107, 106), (137, 138, 50, 61), (86, 117, 116, 87), (87, 116, 147, 107), (88, 90, 91, 89), (89, 91, 143, 142), (90, 105, 104, 91), (91, 104, 145, 143), (97, 98, 2, 13), (73, 78, 76, 72), (92, 94, 95, 93), (93, 95, 131, 130), (17, 110, 109, 22), (94, 141, 140, 95), (95, 140, 149, 131)])
me_cube_008.polygons.foreach_set('use_smooth', [True] * 150)
me_cube_008.materials.append(mat_cube)
me_cube_008.use_remesh_preserve_volume = False
me_cube_008.use_remesh_preserve_attributes = False
me_cube_008.use_mirror_vertex_groups = False
me_cube_008.update()
me_cube = bpy.data.meshes.new('Cube')
me_cube.from_pydata([(-1.0, -1.0, -1.0), (-1.0, -1.0, 1.0), (-1.0, 1.0, -1.0), (-1.0, 1.0, 1.0), (1.0, -1.0, -1.0), (1.0, -1.0, 1.0), (1.0, 1.0, -1.0), (1.0, 1.0, 1.0)], [], [(0, 1, 3, 2), (2, 3, 7, 6), (6, 7, 5, 4), (4, 5, 1, 0), (2, 6, 4, 0), (7, 3, 1, 5)])
_uv = me_cube.uv_layers.new(name='UVMap')
_uv.uv.foreach_set('vector', [0.0, 0.0, 0.0, 0.0, 0.0, 0.0, 0.0, 0.0, 0.0, 0.0, 0.0, 0.0, 0.0, 0.0, 0.0, 0.0, 0.0, 0.0, 0.0, 0.0, 0.0, 0.0, 0.0, 0.0, 0.0, 0.0, 0.0, 0.0, 0.0, 0.0, 0.0, 0.0, 0.0, 0.0, 0.0, 0.0, 0.0, 0.0, 0.0, 0.0, 10.5, 10.5, -9.498, 10.5, -9.498, -9.498, 10.5, -9.498])
me_cube.materials.append(mat_material_005)
me_cube.use_remesh_preserve_volume = False
me_cube.use_remesh_preserve_attributes = False
me_cube.use_mirror_vertex_groups = False
me_cube.update()
me_cube_002 = bpy.data.meshes.new('Cube.002')
me_cube_002.from_pydata([(-0.2647, -0.2647, -0.6355), (-0.2647, -0.2647, 0.6355), (-0.2647, 0.2647, -0.6355), (-0.2647, 0.2647, 0.6355), (0.2647, -0.2647, -0.6355), (0.2647, -0.2647, 0.6355), (0.2647, 0.2647, -0.6355), (0.2647, 0.2647, 0.6355)], [], [(1, 3, 2, 0), (3, 7, 6, 2), (7, 5, 4, 6), (5, 1, 0, 4), (0, 2, 6, 4), (5, 7, 3, 1)])
me_cube_002.use_remesh_preserve_volume = False
me_cube_002.use_remesh_preserve_attributes = False
me_cube_002.use_mirror_vertex_groups = False
me_cube_002.update()
me_plane_000 = bpy.data.meshes.new('Plane.000')
me_plane_000.from_pydata([(-0.2, 8.742e-09, -0.2), (0.2, 8.742e-09, -0.2), (-0.2, -8.742e-09, 0.2), (0.2, -8.742e-09, 0.2)], [], [(0, 1, 3, 2)])
_uv = me_plane_000.uv_layers.new(name='UVMap')
_uv.uv.foreach_set('vector', [0.0001001, 9.998e-05, 0.9999, 9.998e-05, 0.9999, 0.9999, 9.998e-05, 0.9999])
me_plane_000.materials.append(mat_material)
me_plane_000.use_remesh_preserve_volume = False
me_plane_000.use_remesh_preserve_attributes = False
me_plane_000.use_mirror_vertex_groups = False
me_plane_000.update()

# ---- objects
ob_suzanne = bpy.data.objects.new('Suzanne', me_suzanne)
ob_cube_002 = bpy.data.objects.new('Cube.002', me_cube_003)
ob_cube_001 = bpy.data.objects.new('Cube.001', me_cube_003)
ob_gate = bpy.data.objects.new('Gate', me_cube_001)
ob_plane = bpy.data.objects.new('Plane', me_plane_003)
ob_box_008 = bpy.data.objects.new('Box.008', me_cube_008)
ob_box_007 = bpy.data.objects.new('Box.007', me_cube_008)
ob_box_003 = bpy.data.objects.new('Box.003', me_cube_008)
ob_box_002 = bpy.data.objects.new('Box.002', me_cube_008)
ob_box_001 = bpy.data.objects.new('Box.001', me_cube_008)
ob_cube = bpy.data.objects.new('Cube', me_cube)
ob_player = bpy.data.objects.new('Player', me_cube_002)
ob_head = bpy.data.objects.new('Head', None)
ob_camera = bpy.data.objects.new('Camera', cam_camera)
ob_overlay = bpy.data.objects.new('Overlay', me_plane_000)
ob_lamp = bpy.data.objects.new('Lamp', light_lamp)

# ---- transforms, parenting, visibility, modifiers, constraints
ob_suzanne.location = (0.01581, 4.709, 1.423)
ob_suzanne.lineart.crease_threshold = 0.0
_m = ob_suzanne.modifiers.new('Subsurf', 'SUBSURF')
_m.uv_smooth = 'PRESERVE_CORNERS'
_m.quality = 2
_m.levels = 2
_m.show_only_control_edges = False
ob_cube_002.location = (5.101, 0.9438, 0.9194)
ob_cube_002.scale = (4.422, 0.5, 1.0)
ob_cube_002.lineart.crease_threshold = 0.0
ob_cube_001.location = (-5.258, 0.9438, 0.9194)
ob_cube_001.scale = (4.356, 0.5, 1.0)
ob_cube_001.lineart.crease_threshold = 0.0
ob_gate.location = (-0.1039, 1.584, 0.9032)
ob_gate.scale = (1.0, 0.125, 1.0)
ob_gate.lineart.crease_threshold = 0.0
ob_plane.location = (-1.807, 0.4351, 1.145)
ob_plane.scale = (0.5, 0.5, 0.5)
ob_plane.lineart.crease_threshold = 0.0
ob_plane.material_slots[0].link = 'OBJECT'; ob_plane.material_slots[0].material = mat_materialui
ob_box_008.location = (2.97, -3.334, 0.4418)
ob_box_008.rotation_euler = (0.0, -0.0, -2.114)
ob_box_008.scale = (0.576, 0.576, 0.576)
ob_box_008.lineart.crease_threshold = 0.0
ob_box_007.location = (1.761, -4.309, 0.4418)
ob_box_007.rotation_euler = (0.0, -0.0, -1.492)
ob_box_007.scale = (0.576, 0.576, 0.576)
ob_box_007.lineart.crease_threshold = 0.0
ob_box_003.location = (-4.103, -5.913, 0.4418)
ob_box_003.rotation_euler = (0.0, -0.0, 1.131)
ob_box_003.scale = (0.576, 0.576, 0.576)
ob_box_003.lineart.crease_threshold = 0.0
ob_box_002.location = (-3.001, -4.819, 0.4418)
ob_box_002.rotation_euler = (0.0, 0.0, 1.754)
ob_box_002.scale = (0.576, 0.576, 0.576)
ob_box_002.lineart.crease_threshold = 0.0
ob_box_001.location = (-4.879, -4.431, 0.4418)
ob_box_001.rotation_euler = (0.0, -0.0, 1.065)
ob_box_001.scale = (0.576, 0.576, 0.576)
ob_box_001.lineart.crease_threshold = 0.0
ob_cube.location = (0.0, 0.0, -0.5887)
ob_cube.scale = (10.0, 10.0, 0.5)
ob_cube.lineart.crease_threshold = 0.0
ob_player.location = (-0.404, -8.131, 0.6815)
ob_player.scale = (1.0, 1.0, 1.0)
ob_player.hide_viewport = True
ob_player.hide_render = True
ob_player.lineart.crease_threshold = 0.0
ob_head.parent = ob_player
ob_head.location = (0.0, 0.0, 0.6674)
ob_head.empty_image_offset = (0.0, 0.0)
ob_head.lineart.crease_threshold = 0.0
ob_camera.parent = ob_head
ob_camera.location = (0.0, 0.0, 0.0)
ob_camera.rotation_euler = (1.446, 0.0, 0.0)
ob_camera.lock_rotations_4d = False
ob_camera.empty_display_type = 'ARROWS'
ob_camera.color = (0.0, 0.0, 0.0, 0.0)
ob_camera.display_type = 'WIRE'
ob_camera.lineart.crease_threshold = 0.0
ob_overlay.parent = ob_camera
ob_overlay.location = (0.6568, -0.2605, -1.168)
ob_overlay.rotation_euler = (-1.563, -0.3411, -0.04447)
ob_overlay.scale = (1.0, 0.961, 0.5714)
ob_overlay.lineart.crease_threshold = 0.0
ob_lamp.location = (16.84, 5.927, 23.81)
ob_lamp.rotation_euler = (0.6503, 0.05522, 1.866)
ob_lamp.lock_rotations_4d = False
ob_lamp.empty_display_type = 'ARROWS'
ob_lamp.color = (0.0, 0.0, 0.0, 0.0)
ob_lamp.lineart.crease_threshold = 0.0

# ---- collection membership
col_collection_1.objects.link(ob_suzanne)
col_collection_1.objects.link(ob_cube_002)
col_collection_1.objects.link(ob_cube_001)
col_collection_1.objects.link(ob_gate)
col_collection_1.objects.link(ob_plane)
col_collection_1.objects.link(ob_box_008)
col_collection_1.objects.link(ob_box_007)
col_collection_1.objects.link(ob_box_003)
col_collection_1.objects.link(ob_box_002)
col_collection_1.objects.link(ob_box_001)
col_collection_1.objects.link(ob_cube)
col_collection_1.objects.link(ob_player)
col_collection_1.objects.link(ob_head)
col_collection_1.objects.link(ob_camera)
col_collection_1.objects.link(ob_overlay)
col_collection_1.objects.link(ob_lamp)

# ---- scene / render settings (as saved in the file)
scene.camera = ob_camera
scene.frame_start = 0; scene.frame_end = 100; scene.frame_set(0)
scene.render.engine = 'BLENDER_EEVEE_NEXT'
scene.render.resolution_x = 960
scene.render.resolution_y = 500
scene.render.fps = 60
scene.render.dither_intensity = 0.0
scene.render.motion_blur_shutter = 1.0
scene.cycles.use_denoising = False
scene.cycles.samples = 128
scene.cycles.sampling_pattern = 'TABULATED_SOBOL'
scene.cycles.light_sampling_threshold = 0.0
scene.cycles.use_adaptive_sampling = False
scene.cycles.use_light_tree = False
scene.cycles.blur_glossy = 0.0
scene.cycles.sample_clamp_indirect = 0.0
scene.view_settings.view_transform = 'Standard'
bpy.context.view_layer.update()
